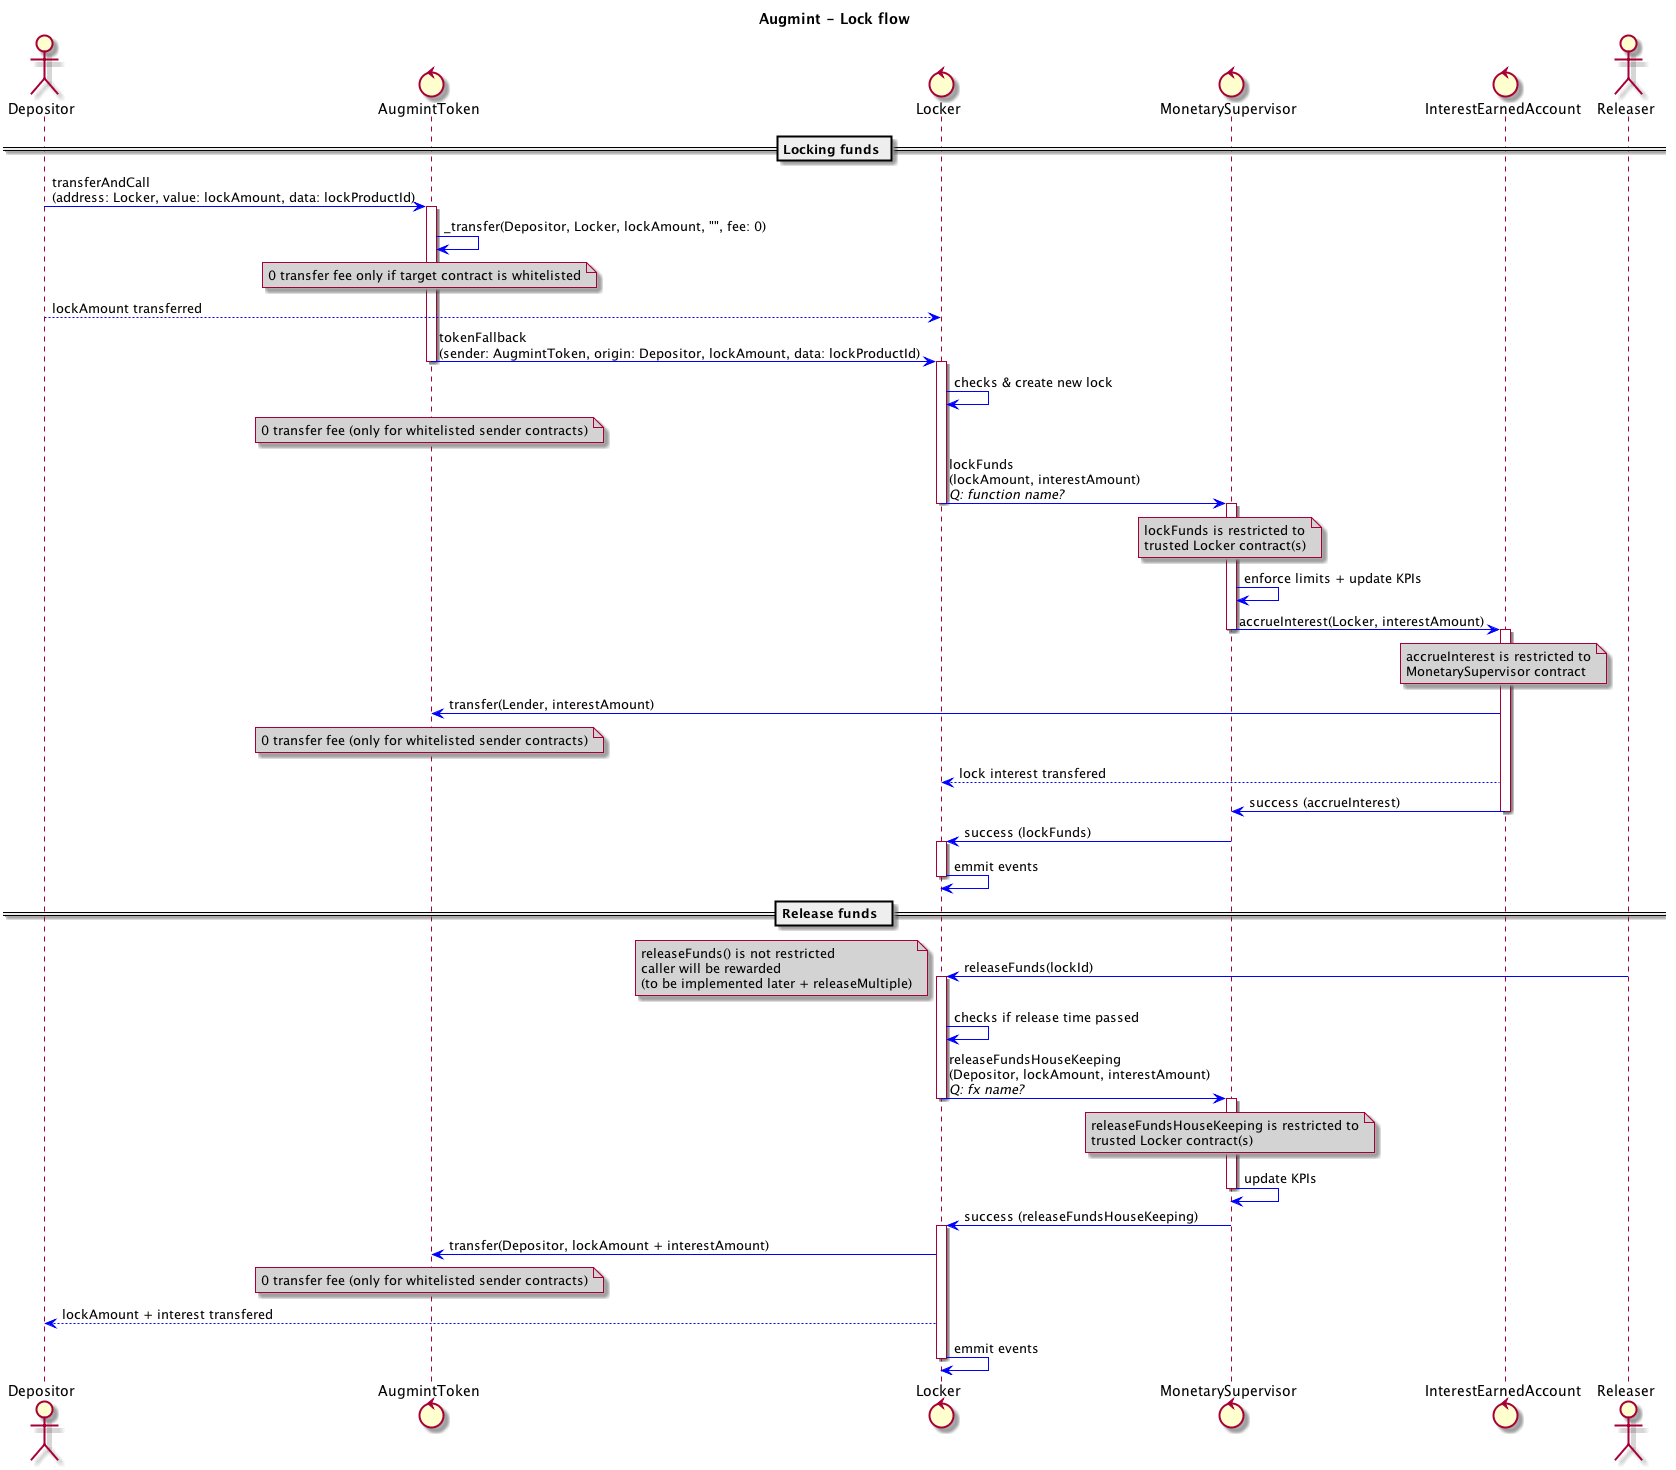

The diagram above was rendered by PlantUML. Its source (embedded in the PNG):
@startuml
title **Augmint** - Lock flow
skinparam ArrowColor #blue
skinparam noteBackgroundColor #lightgrey

actor Depositor
control AugmintToken
control Locker
control MonetarySupervisor
control InterestEarnedAccount
actor Releaser

== Locking funds ==
Depositor -> AugmintToken : transferAndCall\n(address: Locker, value: lockAmount, data: lockProductId)

activate AugmintToken
    AugmintToken -> AugmintToken : _transfer(Depositor, Locker, lockAmount, "", fee: 0)
    note over AugmintToken
        0 transfer fee only if target contract is whitelisted
    end note
    Depositor --> Locker : lockAmount transferred
    AugmintToken -> Locker : tokenFallback\n(sender: AugmintToken, origin: Depositor, lockAmount, data: lockProductId)
deactivate AugmintToken

activate Locker
    Locker -> Locker : checks & create new lock
    note over AugmintToken
        0 transfer fee (only for whitelisted sender contracts)
    end note

    Locker -> MonetarySupervisor : lockFunds\n(lockAmount, interestAmount)\n//Q: function name?//
    note over MonetarySupervisor
        lockFunds is restricted to
        trusted Locker contract(s)
    end note
deactivate Locker

activate MonetarySupervisor
    MonetarySupervisor -> MonetarySupervisor : enforce limits + update KPIs
    MonetarySupervisor -> InterestEarnedAccount : accrueInterest(Locker, interestAmount)
deactivate MonetarySupervisor

activate InterestEarnedAccount
    note over InterestEarnedAccount
        accrueInterest is restricted to
        MonetarySupervisor contract
    end note
    InterestEarnedAccount -> AugmintToken : transfer(Lender, interestAmount)
    note over AugmintToken
        0 transfer fee (only for whitelisted sender contracts)
    end note
    InterestEarnedAccount --> Locker : lock interest transfered
    InterestEarnedAccount -> MonetarySupervisor : success (accrueInterest)
deactivate InterestEarnedAccount

MonetarySupervisor -> Locker : success (lockFunds)

activate Locker
    Locker -> Locker : emmit events
deactivate Locker

== Release funds  ==
Releaser -> Locker : releaseFunds(lockId)
note left
    releaseFunds() is not restricted
    caller will be rewarded
    (to be implemented later + releaseMultiple)
end note

activate Locker
    Locker -> Locker : checks if release time passed
    Locker -> MonetarySupervisor : releaseFundsHouseKeeping\n(Depositor, lockAmount, interestAmount)\n//Q: fx name?//
deactivate Locker

activate MonetarySupervisor
    note over MonetarySupervisor
        releaseFundsHouseKeeping is restricted to
        trusted Locker contract(s)
    end note
    MonetarySupervisor -> MonetarySupervisor : update KPIs
deactivate MonetarySupervisor

MonetarySupervisor -> Locker : success (releaseFundsHouseKeeping)

activate Locker
    Locker -> AugmintToken : transfer(Depositor, lockAmount + interestAmount)
    note over AugmintToken
        0 transfer fee (only for whitelisted sender contracts)
    end note
    Locker --> Depositor : lockAmount + interest transfered
Locker -> Locker : emmit events
deactivate Locker
@enduml